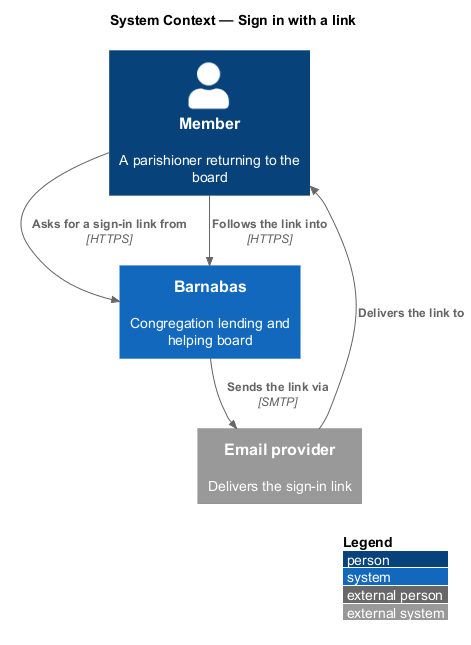

The diagram above was rendered by PlantUML. Its source (embedded in the PNG):
@startuml
!pragma layout smetana
!include <C4/C4_Context>
LAYOUT_WITH_LEGEND()
title System Context — Sign in with a link

Person(member, "Member", "A parishioner returning to the board")
System(barnabas, "Barnabas", "Congregation lending and helping board")
System_Ext(email, "Email provider", "Delivers the sign-in link")

Rel(member, barnabas, "Asks for a sign-in link from", "HTTPS")
Rel(barnabas, email, "Sends the link via", "SMTP")
Rel(email, member, "Delivers the link to")
Rel(member, barnabas, "Follows the link into", "HTTPS")
@enduml